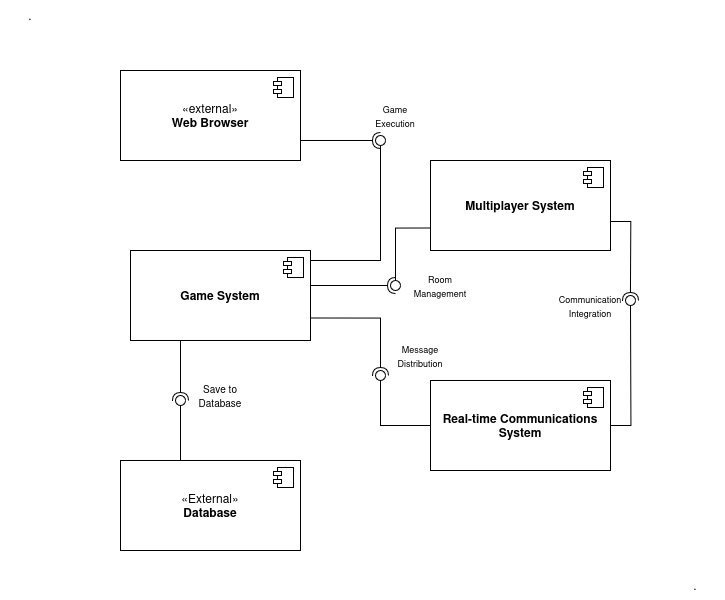

The diagram above was exported from draw.io. Its source (the exported page's mxGraphModel, read from the mxfile embedded in the PNG):
<mxGraphModel dx="2037" dy="1119" grid="1" gridSize="10" guides="1" tooltips="1" connect="1" arrows="1" fold="1" page="1" pageScale="1" pageWidth="850" pageHeight="1100" math="0" shadow="0">
  <root>
    <mxCell id="0" />
    <mxCell id="1" parent="0" />
    <mxCell id="pUNg6VeQy5FpKAZ_E6ni-3" value="«External»&lt;br&gt;&lt;b&gt;Database&lt;/b&gt;" style="html=1;dropTarget=0;whiteSpace=wrap;" parent="1" vertex="1">
      <mxGeometry x="170" y="490" width="180" height="90" as="geometry" />
    </mxCell>
    <mxCell id="pUNg6VeQy5FpKAZ_E6ni-4" value="" style="shape=module;jettyWidth=8;jettyHeight=4;" parent="pUNg6VeQy5FpKAZ_E6ni-3" vertex="1">
      <mxGeometry x="1" width="20" height="20" relative="1" as="geometry">
        <mxPoint x="-27" y="7" as="offset" />
      </mxGeometry>
    </mxCell>
    <mxCell id="pUNg6VeQy5FpKAZ_E6ni-5" value="«external»&lt;br&gt;&lt;b&gt;Web Browser&lt;/b&gt;" style="html=1;dropTarget=0;whiteSpace=wrap;" parent="1" vertex="1">
      <mxGeometry x="170" y="100" width="180" height="90" as="geometry" />
    </mxCell>
    <mxCell id="pUNg6VeQy5FpKAZ_E6ni-6" value="" style="shape=module;jettyWidth=8;jettyHeight=4;" parent="pUNg6VeQy5FpKAZ_E6ni-5" vertex="1">
      <mxGeometry x="1" width="20" height="20" relative="1" as="geometry">
        <mxPoint x="-27" y="7" as="offset" />
      </mxGeometry>
    </mxCell>
    <mxCell id="pUNg6VeQy5FpKAZ_E6ni-7" value="&lt;b&gt;Multiplayer System&lt;/b&gt;" style="html=1;dropTarget=0;whiteSpace=wrap;" parent="1" vertex="1">
      <mxGeometry x="480" y="190" width="180" height="90" as="geometry" />
    </mxCell>
    <mxCell id="pUNg6VeQy5FpKAZ_E6ni-8" value="" style="shape=module;jettyWidth=8;jettyHeight=4;" parent="pUNg6VeQy5FpKAZ_E6ni-7" vertex="1">
      <mxGeometry x="1" width="20" height="20" relative="1" as="geometry">
        <mxPoint x="-27" y="7" as="offset" />
      </mxGeometry>
    </mxCell>
    <mxCell id="pUNg6VeQy5FpKAZ_E6ni-9" value="&lt;b&gt;Game System&lt;/b&gt;" style="html=1;dropTarget=0;whiteSpace=wrap;" parent="1" vertex="1">
      <mxGeometry x="180" y="280" width="180" height="90" as="geometry" />
    </mxCell>
    <mxCell id="pUNg6VeQy5FpKAZ_E6ni-10" value="" style="shape=module;jettyWidth=8;jettyHeight=4;" parent="pUNg6VeQy5FpKAZ_E6ni-9" vertex="1">
      <mxGeometry x="1" width="20" height="20" relative="1" as="geometry">
        <mxPoint x="-27" y="7" as="offset" />
      </mxGeometry>
    </mxCell>
    <mxCell id="pUNg6VeQy5FpKAZ_E6ni-11" value="&lt;b&gt;Real-time Communications System&lt;/b&gt;" style="html=1;dropTarget=0;whiteSpace=wrap;" parent="1" vertex="1">
      <mxGeometry x="480" y="410" width="180" height="90" as="geometry" />
    </mxCell>
    <mxCell id="pUNg6VeQy5FpKAZ_E6ni-12" value="" style="shape=module;jettyWidth=8;jettyHeight=4;" parent="pUNg6VeQy5FpKAZ_E6ni-11" vertex="1">
      <mxGeometry x="1" width="20" height="20" relative="1" as="geometry">
        <mxPoint x="-27" y="7" as="offset" />
      </mxGeometry>
    </mxCell>
    <mxCell id="pUNg6VeQy5FpKAZ_E6ni-13" value="" style="rounded=0;orthogonalLoop=1;jettySize=auto;html=1;endArrow=halfCircle;endFill=0;endSize=6;strokeWidth=1;sketch=0;exitX=1;exitY=0.5;exitDx=0;exitDy=0;edgeStyle=orthogonalEdgeStyle;" parent="1" source="pUNg6VeQy5FpKAZ_E6ni-5" edge="1">
      <mxGeometry relative="1" as="geometry">
        <mxPoint x="465" y="135" as="sourcePoint" />
        <mxPoint x="430" y="170" as="targetPoint" />
        <Array as="points">
          <mxPoint x="350" y="170" />
        </Array>
      </mxGeometry>
    </mxCell>
    <mxCell id="pUNg6VeQy5FpKAZ_E6ni-14" value="" style="rounded=0;orthogonalLoop=1;jettySize=auto;html=1;endArrow=oval;endFill=0;sketch=0;sourcePerimeterSpacing=0;targetPerimeterSpacing=0;endSize=10;exitX=1;exitY=0.5;exitDx=0;exitDy=0;edgeStyle=orthogonalEdgeStyle;" parent="1" source="pUNg6VeQy5FpKAZ_E6ni-9" edge="1">
      <mxGeometry relative="1" as="geometry">
        <mxPoint x="425" y="135" as="sourcePoint" />
        <mxPoint x="430" y="170" as="targetPoint" />
        <Array as="points">
          <mxPoint x="360" y="290" />
          <mxPoint x="430" y="290" />
        </Array>
      </mxGeometry>
    </mxCell>
    <mxCell id="pUNg6VeQy5FpKAZ_E6ni-15" value="" style="ellipse;whiteSpace=wrap;html=1;align=center;aspect=fixed;fillColor=none;strokeColor=none;resizable=0;perimeter=centerPerimeter;rotatable=0;allowArrows=0;points=[];outlineConnect=1;" parent="1" vertex="1">
      <mxGeometry x="440" y="190" width="10" height="10" as="geometry" />
    </mxCell>
    <mxCell id="pUNg6VeQy5FpKAZ_E6ni-16" value="" style="rounded=0;orthogonalLoop=1;jettySize=auto;html=1;endArrow=halfCircle;endFill=0;endSize=6;strokeWidth=1;sketch=0;exitX=1;exitY=0.5;exitDx=0;exitDy=0;edgeStyle=orthogonalEdgeStyle;" parent="1" source="pUNg6VeQy5FpKAZ_E6ni-9" target="pUNg6VeQy5FpKAZ_E6ni-18" edge="1">
      <mxGeometry relative="1" as="geometry">
        <mxPoint x="570" y="125" as="sourcePoint" />
        <Array as="points">
          <mxPoint x="360" y="315" />
        </Array>
      </mxGeometry>
    </mxCell>
    <mxCell id="pUNg6VeQy5FpKAZ_E6ni-19" value="" style="rounded=0;orthogonalLoop=1;jettySize=auto;html=1;endArrow=halfCircle;endFill=0;endSize=6;strokeWidth=1;sketch=0;exitX=1;exitY=0.75;exitDx=0;exitDy=0;edgeStyle=orthogonalEdgeStyle;" parent="1" source="pUNg6VeQy5FpKAZ_E6ni-9" target="pUNg6VeQy5FpKAZ_E6ni-21" edge="1">
      <mxGeometry relative="1" as="geometry">
        <mxPoint x="710" y="115" as="sourcePoint" />
      </mxGeometry>
    </mxCell>
    <mxCell id="pUNg6VeQy5FpKAZ_E6ni-20" value="" style="rounded=0;orthogonalLoop=1;jettySize=auto;html=1;endArrow=oval;endFill=0;sketch=0;sourcePerimeterSpacing=0;targetPerimeterSpacing=0;endSize=10;exitX=0;exitY=0.5;exitDx=0;exitDy=0;edgeStyle=orthogonalEdgeStyle;entryX=0.8;entryY=0.333;entryDx=0;entryDy=0;entryPerimeter=0;" parent="1" source="pUNg6VeQy5FpKAZ_E6ni-11" target="pUNg6VeQy5FpKAZ_E6ni-21" edge="1">
      <mxGeometry relative="1" as="geometry">
        <mxPoint x="670" y="115" as="sourcePoint" />
        <mxPoint x="430" y="455" as="targetPoint" />
        <Array as="points">
          <mxPoint x="430" y="455" />
        </Array>
      </mxGeometry>
    </mxCell>
    <mxCell id="pUNg6VeQy5FpKAZ_E6ni-21" value="" style="ellipse;whiteSpace=wrap;html=1;align=center;aspect=fixed;fillColor=none;strokeColor=none;resizable=0;perimeter=centerPerimeter;rotatable=0;allowArrows=0;points=[];outlineConnect=1;" parent="1" vertex="1">
      <mxGeometry x="425" y="400" width="10" height="10" as="geometry" />
    </mxCell>
    <mxCell id="pUNg6VeQy5FpKAZ_E6ni-22" value="" style="rounded=0;orthogonalLoop=1;jettySize=auto;html=1;endArrow=halfCircle;endFill=0;endSize=6;strokeWidth=1;sketch=0;exitX=1.002;exitY=0.678;exitDx=0;exitDy=0;edgeStyle=orthogonalEdgeStyle;exitPerimeter=0;" parent="1" source="pUNg6VeQy5FpKAZ_E6ni-7" edge="1">
      <mxGeometry relative="1" as="geometry">
        <mxPoint x="790" y="225" as="sourcePoint" />
        <mxPoint x="680" y="330" as="targetPoint" />
      </mxGeometry>
    </mxCell>
    <mxCell id="pUNg6VeQy5FpKAZ_E6ni-23" value="" style="rounded=0;orthogonalLoop=1;jettySize=auto;html=1;endArrow=oval;endFill=0;sketch=0;sourcePerimeterSpacing=0;targetPerimeterSpacing=0;endSize=10;exitX=1;exitY=0.5;exitDx=0;exitDy=0;edgeStyle=orthogonalEdgeStyle;" parent="1" source="pUNg6VeQy5FpKAZ_E6ni-11" edge="1">
      <mxGeometry relative="1" as="geometry">
        <mxPoint x="750" y="225" as="sourcePoint" />
        <mxPoint x="680" y="330" as="targetPoint" />
      </mxGeometry>
    </mxCell>
    <mxCell id="pUNg6VeQy5FpKAZ_E6ni-24" value="" style="ellipse;whiteSpace=wrap;html=1;align=center;aspect=fixed;fillColor=none;strokeColor=none;resizable=0;perimeter=centerPerimeter;rotatable=0;allowArrows=0;points=[];outlineConnect=1;" parent="1" vertex="1">
      <mxGeometry x="765" y="220" width="10" height="10" as="geometry" />
    </mxCell>
    <mxCell id="pUNg6VeQy5FpKAZ_E6ni-25" value="" style="rounded=0;orthogonalLoop=1;jettySize=auto;html=1;endArrow=halfCircle;endFill=0;endSize=6;strokeWidth=1;sketch=0;exitX=0.25;exitY=1;exitDx=0;exitDy=0;edgeStyle=orthogonalEdgeStyle;" parent="1" source="pUNg6VeQy5FpKAZ_E6ni-9" edge="1">
      <mxGeometry relative="1" as="geometry">
        <mxPoint x="820" y="305" as="sourcePoint" />
        <mxPoint x="230" y="430" as="targetPoint" />
        <Array as="points">
          <mxPoint x="230" y="370" />
        </Array>
      </mxGeometry>
    </mxCell>
    <mxCell id="pUNg6VeQy5FpKAZ_E6ni-26" value="" style="rounded=0;orthogonalLoop=1;jettySize=auto;html=1;endArrow=oval;endFill=0;sketch=0;sourcePerimeterSpacing=0;targetPerimeterSpacing=0;endSize=10;exitX=0.25;exitY=0;exitDx=0;exitDy=0;edgeStyle=orthogonalEdgeStyle;" parent="1" source="pUNg6VeQy5FpKAZ_E6ni-3" edge="1">
      <mxGeometry relative="1" as="geometry">
        <mxPoint x="80" y="530" as="sourcePoint" />
        <mxPoint x="230" y="430" as="targetPoint" />
        <Array as="points">
          <mxPoint x="230" y="490" />
        </Array>
      </mxGeometry>
    </mxCell>
    <mxCell id="pUNg6VeQy5FpKAZ_E6ni-27" value="" style="ellipse;whiteSpace=wrap;html=1;align=center;aspect=fixed;fillColor=none;strokeColor=none;resizable=0;perimeter=centerPerimeter;rotatable=0;allowArrows=0;points=[];outlineConnect=1;" parent="1" vertex="1">
      <mxGeometry x="705" y="340" width="10" height="10" as="geometry" />
    </mxCell>
    <mxCell id="pUNg6VeQy5FpKAZ_E6ni-28" value="" style="rounded=0;orthogonalLoop=1;jettySize=auto;html=1;endArrow=oval;endFill=0;sketch=0;sourcePerimeterSpacing=0;targetPerimeterSpacing=0;endSize=10;exitX=0;exitY=0.75;exitDx=0;exitDy=0;edgeStyle=orthogonalEdgeStyle;" parent="1" source="pUNg6VeQy5FpKAZ_E6ni-7" target="pUNg6VeQy5FpKAZ_E6ni-18" edge="1">
      <mxGeometry relative="1" as="geometry">
        <mxPoint x="480" y="258" as="sourcePoint" />
        <mxPoint x="450" y="310" as="targetPoint" />
      </mxGeometry>
    </mxCell>
    <mxCell id="pUNg6VeQy5FpKAZ_E6ni-18" value="" style="ellipse;whiteSpace=wrap;html=1;align=center;aspect=fixed;fillColor=none;strokeColor=none;resizable=0;perimeter=centerPerimeter;rotatable=0;allowArrows=0;points=[];outlineConnect=1;" parent="1" vertex="1">
      <mxGeometry x="440" y="310" width="10" height="10" as="geometry" />
    </mxCell>
    <mxCell id="pUNg6VeQy5FpKAZ_E6ni-31" value="&lt;font style=&quot;font-size: 11px;&quot;&gt;&lt;font style=&quot;font-size: 10px;&quot;&gt;Save to Database&lt;/font&gt;&lt;br&gt;&lt;/font&gt;" style="text;html=1;align=center;verticalAlign=middle;whiteSpace=wrap;rounded=0;" parent="1" vertex="1">
      <mxGeometry x="240" y="410" width="60" height="30" as="geometry" />
    </mxCell>
    <mxCell id="pUNg6VeQy5FpKAZ_E6ni-32" value="&lt;font style=&quot;font-size: 9px;&quot;&gt;&lt;font&gt;Message Distribution&lt;/font&gt;&lt;font&gt;&lt;br&gt;&lt;/font&gt;&lt;/font&gt;" style="text;html=1;align=center;verticalAlign=middle;whiteSpace=wrap;rounded=0;" parent="1" vertex="1">
      <mxGeometry x="440" y="370" width="60" height="30" as="geometry" />
    </mxCell>
    <mxCell id="pUNg6VeQy5FpKAZ_E6ni-33" value="&lt;font style=&quot;font-size: 9px;&quot;&gt;&lt;font&gt;Communication Integration&lt;/font&gt;&lt;font&gt;&lt;br&gt;&lt;/font&gt;&lt;/font&gt;" style="text;html=1;align=center;verticalAlign=middle;whiteSpace=wrap;rounded=0;" parent="1" vertex="1">
      <mxGeometry x="610" y="320" width="60" height="30" as="geometry" />
    </mxCell>
    <mxCell id="pUNg6VeQy5FpKAZ_E6ni-34" value="&lt;font style=&quot;font-size: 9px;&quot;&gt;&lt;font&gt;Room Management&lt;/font&gt;&lt;font&gt;&lt;br&gt;&lt;/font&gt;&lt;/font&gt;" style="text;html=1;align=center;verticalAlign=middle;whiteSpace=wrap;rounded=0;" parent="1" vertex="1">
      <mxGeometry x="460" y="300" width="60" height="30" as="geometry" />
    </mxCell>
    <mxCell id="pUNg6VeQy5FpKAZ_E6ni-35" value="&lt;font style=&quot;font-size: 9px;&quot;&gt;&lt;font&gt;Game Execution&lt;/font&gt;&lt;font&gt;&lt;br&gt;&lt;/font&gt;&lt;/font&gt;" style="text;html=1;align=center;verticalAlign=middle;whiteSpace=wrap;rounded=0;" parent="1" vertex="1">
      <mxGeometry x="415" y="130" width="60" height="30" as="geometry" />
    </mxCell>
    <mxCell id="GJDxcwlCIXg-vPxNRIBK-2" value="." style="text;html=1;align=center;verticalAlign=middle;whiteSpace=wrap;rounded=0;" vertex="1" parent="1">
      <mxGeometry x="50" y="30" width="60" height="30" as="geometry" />
    </mxCell>
    <mxCell id="GJDxcwlCIXg-vPxNRIBK-3" value="." style="text;html=1;align=center;verticalAlign=middle;whiteSpace=wrap;rounded=0;" vertex="1" parent="1">
      <mxGeometry x="715" y="600" width="60" height="30" as="geometry" />
    </mxCell>
  </root>
</mxGraphModel>